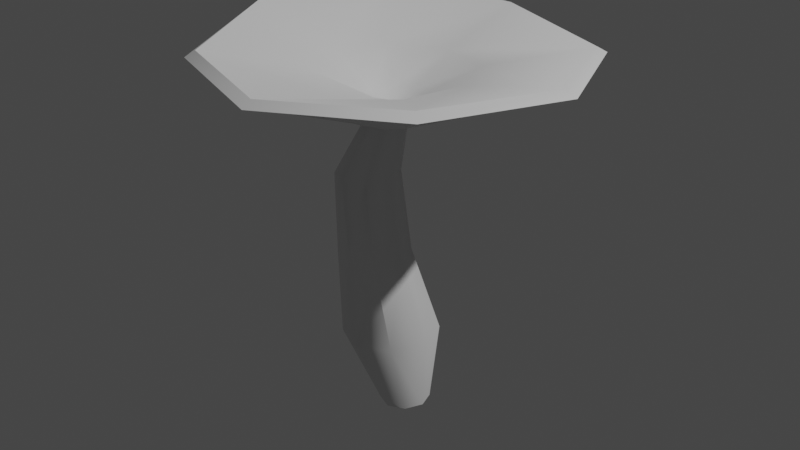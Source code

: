 # Source: Pilz_3.blend  (saved by Blender 2.80.75; exported with 4.5.12 LTS)
import bpy
from mathutils import Matrix  # noqa: F401  (used for matrix-valued properties, if any)

bpy.ops.wm.read_factory_settings(use_empty=True)
scene = bpy.context.scene
scene.name = 'Scene'

# ---- collections
col_collection = bpy.data.collections.new('Collection'); scene.collection.children.link(col_collection)

# ---- node groups
ng_auto_smooth = bpy.data.node_groups.new('Auto Smooth', 'GeometryNodeTree')
_s = ng_auto_smooth.interface.new_socket(name='Geometry', in_out='OUTPUT', socket_type='NodeSocketGeometry')
_s = ng_auto_smooth.interface.new_socket(name='Geometry', in_out='INPUT', socket_type='NodeSocketGeometry')
_s = ng_auto_smooth.interface.new_socket(name='Angle', in_out='INPUT', socket_type='NodeSocketFloat')
_s.subtype = 'ANGLE'
_s.min_value = 0.0
_s.max_value = 3.142
ng_auto_smooth.is_modifier = True
_N = ng_auto_smooth.nodes; _L = ng_auto_smooth.links
n0 = _N.new('NodeGroupOutput'); n0.name = 'Group Output'; n0.location = (480, -100)
n1 = _N.new('NodeGroupInput'); n1.name = 'Group Input'; n1.location = (-420, -300)
n2 = _N.new('NodeGroupInput'); n2.name = 'Group Input.001'; n2.location = (-60, -100)
n3 = _N.new('GeometryNodeSetShadeSmooth'); n3.name = 'Set Shade Smooth'; n3.location = (120, -100)
n3.domain = 'EDGE'
n4 = _N.new('GeometryNodeSetShadeSmooth'); n4.name = 'Set Shade Smooth.001'; n4.location = (300, -100)
n5 = _N.new('GeometryNodeInputMeshEdgeAngle'); n5.name = 'Edge Angle'; n5.location = (-420, -220)
n6 = _N.new('GeometryNodeInputEdgeSmooth'); n6.name = 'Is Edge Smooth'; n6.location = (-60, -160)
n7 = _N.new('GeometryNodeInputShadeSmooth'); n7.name = 'Is Face Smooth'; n7.location = (-240, -340)
n8 = _N.new('FunctionNodeBooleanMath'); n8.name = 'Boolean Math'; n8.location = (-60, -220)
n9 = _N.new('FunctionNodeCompare'); n9.name = 'Compare'; n9.location = (-240, -180)
n9.operation = 'LESS_EQUAL'
_L.new(n5.outputs[0], n9.inputs[0])
_L.new(n4.outputs[0], n0.inputs[0])
_L.new(n1.outputs[1], n9.inputs[1])
_L.new(n9.outputs[0], n8.inputs[0])
_L.new(n7.outputs[0], n8.inputs[1])
_L.new(n2.outputs[0], n3.inputs[0])
_L.new(n6.outputs[0], n3.inputs[1])
_L.new(n3.outputs[0], n4.inputs[0])
_L.new(n8.outputs[0], n3.inputs[2])
n0.is_active_output = True

# ---- world
world_world = bpy.data.worlds.new('World'); scene.world = world_world
world_world.use_nodes = True; world_world.node_tree.nodes.clear()
_N = world_world.node_tree.nodes; _L = world_world.node_tree.links
n0 = _N.new('ShaderNodeOutputWorld'); n0.name = 'World Output'; n0.location = (300, 300)
n1 = _N.new('ShaderNodeBackground'); n1.name = 'Background'; n1.location = (10, 300)
n1.inputs[0].default_value = (0.05088, 0.05088, 0.05088, 1.0)
_L.new(n1.outputs[0], n0.inputs[0])
n0.is_active_output = True
world_world.color = (0.05088, 0.05088, 0.05088)
world_world.use_sun_shadow = False
world_world.sun_shadow_jitter_overblur = 0.0

# ---- lights
light_light = bpy.data.lights.new('Light', 'POINT')
light_light.transmission_factor = 0.0
light_light.energy = 1000.0
light_light.shadow_soft_size = 0.1
light_light.shadow_maximum_resolution = 0.006
light_light.use_absolute_resolution = True

# ---- meshes
me_cylinder = bpy.data.meshes.new('Cylinder')
me_cylinder.from_pydata([(0.0222, 0.05655, -0.08581), (-0.0065, 0.1013, 0.08651), (0.05757, 0.04023, -0.08581), (0.06008, 0.06963, 0.08647), (0.06857, 0.00125, -0.08582), (0.08089, -0.005175, 0.08624), (0.04905, -0.03748, -0.08583), (0.04364, -0.07902, 0.08586), (0.01092, -0.05328, -0.08583), (-0.03055, -0.1091, 0.08558), (-0.0238, -0.03693, -0.08582), (-0.09861, -0.0778, 0.08567), (-0.03467, 0.00206, -0.08581), (-0.1181, -0.002854, 0.08606), (-0.01594, 0.04075, -0.08581), (-0.07954, 0.07132, 0.0864), (0.006902, 0.01934, 0.572), (-0.02147, 0.03257, 0.5702), (0.01597, -0.01108, 0.5764), (8.148e-05, -0.04157, 0.5805), (-0.03224, -0.05518, 0.5815), (-0.06235, -0.04343, 0.5791), (-0.07027, -0.01154, 0.5752), (-0.0529, 0.02025, 0.5715), (0.2984, 0.2941, 0.7207), (-0.004284, 0.413, 0.7333), (0.4101, -0.001332, 0.7333), (0.2791, -0.2872, 0.7401), (-0.004284, -0.4157, 0.7333), (-0.2973, -0.2943, 0.7333), (-0.4024, -0.0125, 0.7561), (-0.2827, 0.2983, 0.7734), (0.2841, 0.2788, 0.7327), (-0.004284, 0.3909, 0.7471), (0.388, -0.001332, 0.7471), (0.2612, -0.2702, 0.7542), (-0.004284, -0.3936, 0.7471), (-0.2816, -0.2787, 0.7471), (-0.3781, -0.01403, 0.773), (-0.2657, 0.2813, 0.7883), (0.1138, 0.1238, 0.6971), (-0.008493, 0.1701, 0.6895), (0.1628, 0.004706, 0.6999), (0.1086, -0.118, 0.6932), (0.005169, -0.1742, 0.6828), (-0.132, -0.119, 0.6997), (-0.1775, 0.004684, 0.6995), (-0.1281, 0.1249, 0.6945), (0.03048, 0.04086, 0.6399), (-0.01047, 0.05725, 0.6354), (0.04549, 0.001377, 0.6451), (0.02495, -0.03963, 0.6482), (-0.01937, -0.05809, 0.6496), (-0.06163, -0.04273, 0.6467), (-0.07502, -0.0006409, 0.6418), (-0.05344, 0.04124, 0.6369), (0.001212, 0.01503, 0.6241), (-0.01451, 0.02126, 0.6226), (0.006513, -0.0003277, 0.6264), (-0.001935, -0.01608, 0.6282), (-0.01915, -0.02304, 0.6287), (-0.03504, -0.01699, 0.6274), (-0.04002, -0.001213, 0.6251), (-0.03145, 0.01471, 0.6231), (-0.01695, -0.0008392, 0.6254), (-0.1202, -0.06367, 0.2694), (-0.0137, -0.06591, 0.2689), (-0.0834, -0.07, 0.28), (-0.1071, 0.05122, 0.2712), (-0.05225, 0.0737, 0.2715), (-0.004839, 0.04839, 0.271), (0.01091, -0.009708, 0.2699), (-0.1349, -0.005425, 0.2704), (-0.1211, -0.06705, 0.4605), (-0.1064, 0.03862, 0.4605), (-0.01021, -0.01887, 0.4613), (-0.06054, 0.0581, 0.4606), (-0.02244, 0.03386, 0.4608), (-0.03175, -0.06957, 0.4609), (-0.1315, -0.01318, 0.4608), (-0.07867, -0.08989, 0.4604), (-0.2112, 0.2283, 0.7253), (-0.309, -0.009498, 0.713), (-0.2292, -0.2236, 0.6963), (-0.007231, -0.3157, 0.6963), (0.1964, -0.213, 0.6947), (0.3066, -0.001446, 0.6963), (0.2219, 0.2226, 0.6871), (-0.006936, 0.3129, 0.6964), (-0.08284, 0.0614, 0.5934), (-0.09976, -0.08265, 0.6024), (0.04439, -0.07485, 0.6076), (0.05304, 0.0587, 0.591), (-0.1181, -0.0122, 0.5992), (-0.02816, -0.1068, 0.6064), (0.07684, -0.008089, 0.6005), (-0.01484, 0.08831, 0.5898)], [], [(0, 1, 3, 2), (2, 3, 5, 4), (4, 5, 7, 6), (6, 7, 9, 8), (8, 9, 11, 10), (10, 11, 13, 12), (76, 74, 23, 17), (12, 13, 15, 14), (14, 15, 1, 0), (81, 82, 30, 31), (77, 76, 17, 16), (78, 75, 18, 19), (79, 73, 21, 22), (80, 78, 19, 20), (74, 79, 22, 23), (75, 77, 16, 18), (73, 80, 20, 21), (83, 84, 28, 29), (85, 86, 26, 27), (87, 88, 25, 24), (88, 81, 31, 25), (82, 83, 29, 30), (84, 85, 27, 28), (86, 87, 24, 26), (30, 29, 37, 38), (28, 27, 35, 36), (26, 24, 32, 34), (31, 30, 38, 39), (29, 28, 36, 37), (27, 26, 34, 35), (24, 25, 33, 32), (25, 31, 39, 33), (32, 33, 41, 40), (33, 39, 47, 41), (38, 37, 45, 46), (36, 35, 43, 44), (34, 32, 40, 42), (39, 38, 46, 47), (37, 36, 44, 45), (35, 34, 42, 43), (42, 40, 48, 50), (47, 46, 54, 55), (45, 44, 52, 53), (43, 42, 50, 51), (40, 41, 49, 48), (41, 47, 55, 49), (46, 45, 53, 54), (44, 43, 51, 52), (49, 55, 63, 57), (54, 53, 61, 62), (52, 51, 59, 60), (50, 48, 56, 58), (55, 54, 62, 63), (53, 52, 60, 61), (51, 50, 58, 59), (48, 49, 57, 56), (59, 58, 64), (56, 57, 64), (57, 63, 64), (62, 61, 64), (60, 59, 64), (58, 56, 64), (63, 62, 64), (61, 60, 64), (11, 9, 67, 65), (5, 3, 70, 71), (15, 13, 72, 68), (9, 7, 66, 67), (13, 11, 65, 72), (7, 5, 71, 66), (3, 1, 69, 70), (1, 15, 68, 69), (65, 67, 80, 73), (71, 70, 77, 75), (68, 72, 79, 74), (67, 66, 78, 80), (72, 65, 73, 79), (66, 71, 75, 78), (70, 69, 76, 77), (69, 68, 74, 76), (95, 92, 87, 86), (94, 91, 85, 84), (93, 90, 83, 82), (96, 89, 81, 88), (92, 96, 88, 87), (91, 95, 86, 85), (90, 94, 84, 83), (89, 93, 82, 81), (23, 22, 93, 89), (21, 20, 94, 90), (19, 18, 95, 91), (16, 17, 96, 92), (17, 23, 89, 96), (22, 21, 90, 93), (20, 19, 91, 94), (18, 16, 92, 95)])
me_cylinder.polygons.foreach_set('use_smooth', [True] * 96)
_uv = me_cylinder.uv_layers.new(name='UVMap')
_uv.uv.foreach_set('vector', [0.5312, 0.1273, 0.474, 0.1672, 0.462, 0.1447, 0.524, 0.1115, 0.524, 0.1115, 0.462, 0.1447, 0.4448, 0.1181, 0.5176, 0.09473, 0.6187, 0.1865, 0.5993, 0.2635, 0.568, 0.2481, 0.5993, 0.1816, 0.5993, 0.1816, 0.568, 0.2481, 0.5428, 0.2368, 0.5814, 0.1758, 0.5814, 0.1758, 0.5428, 0.2368, 0.5216, 0.2256, 0.5661, 0.1679, 0.5661, 0.1679, 0.5216, 0.2256, 0.503, 0.2099, 0.5526, 0.1569, 0.3668, 0.2842, 0.3839, 0.2986, 0.291, 0.366, 0.2764, 0.3291, 0.5526, 0.1569, 0.503, 0.2099, 0.4868, 0.1892, 0.5406, 0.1427, 0.5406, 0.1427, 0.4868, 0.1892, 0.474, 0.1672, 0.5312, 0.1273, 0.08435, 0.4614, 0.1587, 0.5636, 0.1275, 0.5968, 0.03765, 0.4836, 0.3498, 0.2695, 0.3668, 0.2842, 0.2764, 0.3291, 0.2689, 0.3014, 0.4468, 0.363, 0.4673, 0.3804, 0.4433, 0.4443, 0.4181, 0.448, 0.4022, 0.315, 0.4183, 0.3306, 0.3523, 0.4278, 0.3198, 0.4015, 0.4308, 0.3455, 0.4468, 0.363, 0.4181, 0.448, 0.3856, 0.4429, 0.3839, 0.2986, 0.4022, 0.315, 0.3198, 0.4015, 0.291, 0.366, 0.3321, 0.2475, 0.3498, 0.2695, 0.2689, 0.3014, 0.2687, 0.2756, 0.4183, 0.3306, 0.4308, 0.3455, 0.3856, 0.4429, 0.3523, 0.4278, 0.2537, 0.6272, 0.382, 0.657, 0.383, 0.7132, 0.2328, 0.6728, 0.5069, 0.6125, 0.6048, 0.5115, 0.6648, 0.5312, 0.5465, 0.6679, 0.09553, 0.2248, 0.06127, 0.3503, 0.01072, 0.3484, 0.0514, 0.1956, 0.06127, 0.3503, 0.08435, 0.4614, 0.03765, 0.4836, 0.01072, 0.3484, 0.1587, 0.5636, 0.2537, 0.6272, 0.2328, 0.6728, 0.1275, 0.5968, 0.382, 0.657, 0.5069, 0.6125, 0.5465, 0.6679, 0.383, 0.7132, 0.1813, 0.1507, 0.09553, 0.2248, 0.0514, 0.1956, 0.164, 0.1029, 0.8563, 0.9608, 0.6824, 0.9744, 0.688, 0.9602, 0.8487, 0.9449, 0.548, 0.8484, 0.5465, 0.6679, 0.5623, 0.6741, 0.5619, 0.8419, 0.6648, 0.5312, 0.8474, 0.5195, 0.842, 0.5326, 0.671, 0.5453, 0.9869, 0.8257, 0.8563, 0.9608, 0.8487, 0.9449, 0.9714, 0.8203, 0.6824, 0.9744, 0.548, 0.8484, 0.5619, 0.8419, 0.688, 0.9602, 0.5465, 0.6679, 0.6648, 0.5312, 0.671, 0.5453, 0.5623, 0.6741, 0.8474, 0.5195, 0.9834, 0.6522, 0.9698, 0.6591, 0.842, 0.5326, 0.9834, 0.6522, 0.9869, 0.8257, 0.9714, 0.8203, 0.9698, 0.6591, 0.842, 0.5326, 0.9698, 0.6591, 0.8514, 0.7124, 0.8005, 0.6587, 0.9698, 0.6591, 0.9714, 0.8203, 0.8548, 0.783, 0.8514, 0.7124, 0.8487, 0.9449, 0.688, 0.9602, 0.7343, 0.8419, 0.807, 0.835, 0.5619, 0.8419, 0.5623, 0.6741, 0.6792, 0.7175, 0.676, 0.783, 0.671, 0.5453, 0.842, 0.5326, 0.8005, 0.6587, 0.7281, 0.6606, 0.9714, 0.8203, 0.8487, 0.9449, 0.807, 0.835, 0.8548, 0.783, 0.688, 0.9602, 0.5619, 0.8419, 0.676, 0.783, 0.7343, 0.8419, 0.5623, 0.6741, 0.671, 0.5453, 0.7281, 0.6606, 0.6792, 0.7175, 0.7281, 0.6606, 0.8005, 0.6587, 0.7772, 0.7239, 0.7552, 0.7243, 0.8548, 0.783, 0.807, 0.835, 0.7799, 0.7809, 0.7944, 0.7625, 0.7343, 0.8419, 0.676, 0.783, 0.7404, 0.7683, 0.7578, 0.7845, 0.6792, 0.7175, 0.7281, 0.6606, 0.7552, 0.7243, 0.7397, 0.7428, 0.8005, 0.6587, 0.8514, 0.7124, 0.7925, 0.7399, 0.7772, 0.7239, 0.8514, 0.7124, 0.8548, 0.783, 0.7944, 0.7625, 0.7925, 0.7399, 0.807, 0.835, 0.7343, 0.8419, 0.7578, 0.7845, 0.7799, 0.7809, 0.676, 0.783, 0.6792, 0.7175, 0.7397, 0.7428, 0.7404, 0.7683, 0.7925, 0.7399, 0.7944, 0.7625, 0.7775, 0.7574, 0.7772, 0.7491, 0.7799, 0.7809, 0.7578, 0.7845, 0.7649, 0.7654, 0.7726, 0.7641, 0.7404, 0.7683, 0.7397, 0.7428, 0.7585, 0.7508, 0.759, 0.7597, 0.7552, 0.7243, 0.7772, 0.7239, 0.7717, 0.7435, 0.7638, 0.744, 0.7944, 0.7625, 0.7799, 0.7809, 0.7726, 0.7641, 0.7775, 0.7574, 0.7578, 0.7845, 0.7404, 0.7683, 0.759, 0.7597, 0.7649, 0.7654, 0.7397, 0.7428, 0.7552, 0.7243, 0.7638, 0.744, 0.7585, 0.7508, 0.7772, 0.7239, 0.7925, 0.7399, 0.7772, 0.7491, 0.7717, 0.7435, 0.7585, 0.7508, 0.7638, 0.744, 0.7682, 0.7543, 0.7717, 0.7435, 0.7772, 0.7491, 0.7682, 0.7543, 0.7772, 0.7491, 0.7775, 0.7574, 0.7682, 0.7543, 0.7726, 0.7641, 0.7649, 0.7654, 0.7682, 0.7543, 0.759, 0.7597, 0.7585, 0.7508, 0.7682, 0.7543, 0.7638, 0.744, 0.7717, 0.7435, 0.7682, 0.7543, 0.7775, 0.7574, 0.7726, 0.7641, 0.7682, 0.7543, 0.7649, 0.7654, 0.759, 0.7597, 0.7682, 0.7543, 0.5216, 0.2256, 0.5428, 0.2368, 0.4844, 0.2881, 0.475, 0.2745, 0.4448, 0.1181, 0.462, 0.1447, 0.4096, 0.2027, 0.3901, 0.1848, 0.4868, 0.1892, 0.503, 0.2099, 0.4572, 0.2577, 0.44, 0.239, 0.5428, 0.2368, 0.568, 0.2481, 0.5118, 0.3027, 0.4844, 0.2881, 0.503, 0.2099, 0.5216, 0.2256, 0.475, 0.2745, 0.4572, 0.2577, 0.568, 0.2481, 0.5993, 0.2635, 0.532, 0.3217, 0.5118, 0.3027, 0.462, 0.1447, 0.474, 0.1672, 0.4246, 0.2201, 0.4096, 0.2027, 0.474, 0.1672, 0.4868, 0.1892, 0.44, 0.239, 0.4246, 0.2201, 0.475, 0.2745, 0.4844, 0.2881, 0.4308, 0.3455, 0.4183, 0.3306, 0.3901, 0.1848, 0.4096, 0.2027, 0.3498, 0.2695, 0.3321, 0.2475, 0.44, 0.239, 0.4572, 0.2577, 0.4022, 0.315, 0.3839, 0.2986, 0.4844, 0.2881, 0.5118, 0.3027, 0.4468, 0.363, 0.4308, 0.3455, 0.4572, 0.2577, 0.475, 0.2745, 0.4183, 0.3306, 0.4022, 0.315, 0.5118, 0.3027, 0.532, 0.3217, 0.4673, 0.3804, 0.4468, 0.363, 0.4096, 0.2027, 0.4246, 0.2201, 0.3668, 0.2842, 0.3498, 0.2695, 0.4246, 0.2201, 0.44, 0.239, 0.3839, 0.2986, 0.3668, 0.2842, 0.2428, 0.2571, 0.2241, 0.2907, 0.09553, 0.2248, 0.1813, 0.1507, 0.3766, 0.4967, 0.4331, 0.4917, 0.5069, 0.6125, 0.382, 0.657, 0.2763, 0.4433, 0.3199, 0.4827, 0.2537, 0.6272, 0.1587, 0.5636, 0.2227, 0.3399, 0.2406, 0.3879, 0.08435, 0.4614, 0.06127, 0.3503, 0.2241, 0.2907, 0.2227, 0.3399, 0.06127, 0.3503, 0.09553, 0.2248, 0.4331, 0.4917, 0.4704, 0.4647, 0.6048, 0.5115, 0.5069, 0.6125, 0.3199, 0.4827, 0.3766, 0.4967, 0.382, 0.657, 0.2537, 0.6272, 0.2406, 0.3879, 0.2763, 0.4433, 0.1587, 0.5636, 0.08435, 0.4614, 0.291, 0.366, 0.3198, 0.4015, 0.2763, 0.4433, 0.2406, 0.3879, 0.3523, 0.4278, 0.3856, 0.4429, 0.3766, 0.4967, 0.3199, 0.4827, 0.4181, 0.448, 0.4433, 0.4443, 0.4704, 0.4647, 0.4331, 0.4917, 0.2689, 0.3014, 0.2764, 0.3291, 0.2227, 0.3399, 0.2241, 0.2907, 0.2764, 0.3291, 0.291, 0.366, 0.2406, 0.3879, 0.2227, 0.3399, 0.3198, 0.4015, 0.3523, 0.4278, 0.3199, 0.4827, 0.2763, 0.4433, 0.3856, 0.4429, 0.4181, 0.448, 0.4331, 0.4917, 0.3766, 0.4967, 0.2687, 0.2756, 0.2689, 0.3014, 0.2241, 0.2907, 0.2428, 0.2571])
me_cylinder.use_remesh_preserve_volume = False
me_cylinder.use_remesh_preserve_attributes = False
me_cylinder.use_mirror_vertex_groups = False
me_cylinder.update()

# ---- objects
ob_light = bpy.data.objects.new('Light', light_light)
ob_cylinder = bpy.data.objects.new('Cylinder', me_cylinder)

# ---- transforms, parenting, visibility, modifiers, constraints
ob_light.location = (4.076, 1.005, 5.904)
ob_light.rotation_euler = (0.6503, 0.05522, 1.866)
ob_light.lock_rotations_4d = False
ob_light.empty_display_type = 'ARROWS'
ob_light.color = (0.0, 0.0, 0.0, 0.0)
ob_light.lineart.crease_threshold = 0.0
ob_cylinder.location = (0.0, 0.0, 0.0)
ob_cylinder.lineart.crease_threshold = 0.0
_m = ob_cylinder.modifiers.new('Auto Smooth', 'NODES')
_m.node_group = ng_auto_smooth
_gi = [s.identifier for s in ng_auto_smooth.interface.items_tree if s.item_type == 'SOCKET' and s.in_out == 'INPUT']
_m[_gi[1]] = 0.7941  # Angle

# ---- collection membership
col_collection.objects.link(ob_light)
col_collection.objects.link(ob_cylinder)

# ---- scene / render settings (as saved in the file)
scene.frame_start = 1; scene.frame_end = 250; scene.frame_set(1)
scene.render.engine = 'BLENDER_EEVEE_NEXT'
scene.cycles.use_denoising = False
scene.cycles.samples = 128
scene.cycles.sampling_pattern = 'TABULATED_SOBOL'
scene.cycles.use_adaptive_sampling = False
scene.cycles.use_light_tree = False
scene.view_settings.view_transform = 'Filmic'
bpy.context.view_layer.update()

# ---- added for rendering (the .blend has no active camera): camera
cam_auto = bpy.data.cameras.new('AutoCamera')
cam_auto.lens = 50.0
cam_auto.sensor_width = 36.0
cam_auto.clip_end = 1000.0
ob_auto_camera = bpy.data.objects.new('AutoCamera', cam_auto)
scene.collection.objects.link(ob_auto_camera)
ob_auto_camera.location = (1.34807, -1.61441, 1.42662)
ob_auto_camera.rotation_euler = (1.09748, -7.21219e-08, 0.694738)
scene.camera = ob_auto_camera
bpy.context.view_layer.update()
